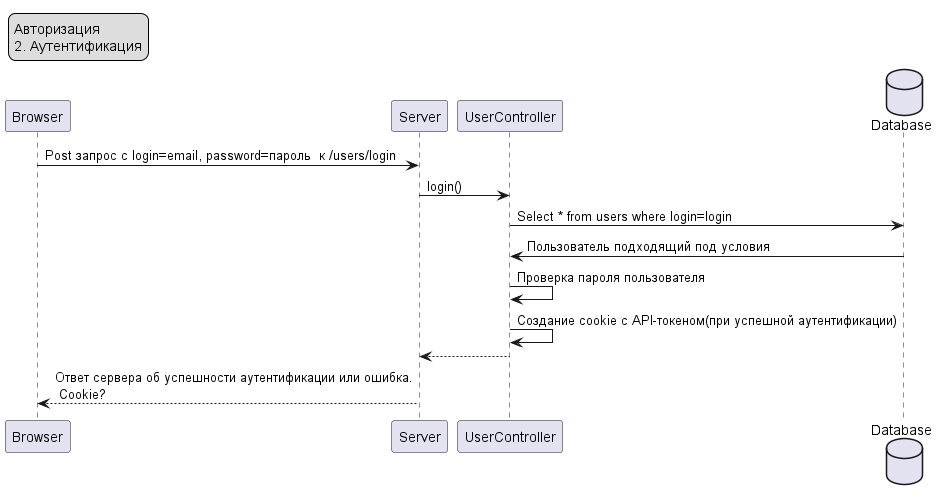

The diagram above was rendered by PlantUML. Its source (embedded in the PNG):
@startuml
legend top left
Авторизация 
2. Аутентификация
endlegend

participant Browser as B
participant Server as S
participant UserController as С
database    Database    as DB
B -> S : Post запрос с login=email, password=пароль  к /users/login
S -> С : login()
С -> DB : Select * from users where login=login
DB -> С : Пользователь подходящий под условия
С -> С: Проверка пароля пользователя
С -> С: Создание cookie с API-токеном(при успешной аутентификации)
С --> S : 
S --> B : Ответ сервера об успешности аутентификации или ошибка.\n Cookie?
@enduml